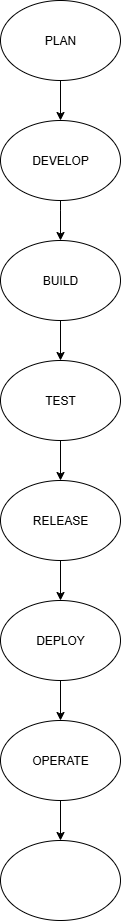

The diagram above was exported from draw.io. Its source (the exported page's mxGraphModel, read from the mxfile embedded in the PNG):
<mxGraphModel dx="992" dy="535" grid="1" gridSize="10" guides="1" tooltips="1" connect="1" arrows="1" fold="1" page="1" pageScale="1" pageWidth="850" pageHeight="1100" math="0" shadow="0">
  <root>
    <mxCell id="0" />
    <mxCell id="1" parent="0" />
    <mxCell id="UBVrmlMJxLNV72ct-B8R-2" value="PLAN" style="ellipse;whiteSpace=wrap;html=1;" vertex="1" parent="1">
      <mxGeometry x="340" y="120" width="120" height="80" as="geometry" />
    </mxCell>
    <mxCell id="UBVrmlMJxLNV72ct-B8R-4" value="BUILD" style="ellipse;whiteSpace=wrap;html=1;" vertex="1" parent="1">
      <mxGeometry x="340" y="360" width="120" height="80" as="geometry" />
    </mxCell>
    <mxCell id="UBVrmlMJxLNV72ct-B8R-5" value="TEST" style="ellipse;whiteSpace=wrap;html=1;" vertex="1" parent="1">
      <mxGeometry x="340" y="480" width="120" height="80" as="geometry" />
    </mxCell>
    <mxCell id="UBVrmlMJxLNV72ct-B8R-6" value="RELEASE" style="ellipse;whiteSpace=wrap;html=1;" vertex="1" parent="1">
      <mxGeometry x="340" y="600" width="120" height="80" as="geometry" />
    </mxCell>
    <mxCell id="UBVrmlMJxLNV72ct-B8R-7" value="DEPLOY" style="ellipse;whiteSpace=wrap;html=1;" vertex="1" parent="1">
      <mxGeometry x="340" y="720" width="120" height="80" as="geometry" />
    </mxCell>
    <mxCell id="UBVrmlMJxLNV72ct-B8R-8" value="OPERATE" style="ellipse;whiteSpace=wrap;html=1;" vertex="1" parent="1">
      <mxGeometry x="340" y="840" width="120" height="80" as="geometry" />
    </mxCell>
    <mxCell id="UBVrmlMJxLNV72ct-B8R-9" value="" style="endArrow=classic;html=1;rounded=0;entryX=0.5;entryY=0;entryDx=0;entryDy=0;exitX=0.5;exitY=1;exitDx=0;exitDy=0;" edge="1" parent="1" source="UBVrmlMJxLNV72ct-B8R-2">
      <mxGeometry width="50" height="50" relative="1" as="geometry">
        <mxPoint x="400" y="210" as="sourcePoint" />
        <mxPoint x="400" y="240" as="targetPoint" />
      </mxGeometry>
    </mxCell>
    <mxCell id="UBVrmlMJxLNV72ct-B8R-13" value="" style="endArrow=classic;html=1;rounded=0;entryX=0.5;entryY=0;entryDx=0;entryDy=0;" edge="1" parent="1" target="UBVrmlMJxLNV72ct-B8R-4">
      <mxGeometry width="50" height="50" relative="1" as="geometry">
        <mxPoint x="400" y="330" as="sourcePoint" />
        <mxPoint x="400" y="320" as="targetPoint" />
        <Array as="points">
          <mxPoint x="400" y="320" />
          <mxPoint x="400" y="330" />
        </Array>
      </mxGeometry>
    </mxCell>
    <mxCell id="UBVrmlMJxLNV72ct-B8R-16" value="" style="endArrow=classic;html=1;rounded=0;entryX=0.5;entryY=0;entryDx=0;entryDy=0;" edge="1" parent="1" target="UBVrmlMJxLNV72ct-B8R-5">
      <mxGeometry width="50" height="50" relative="1" as="geometry">
        <mxPoint x="400" y="440" as="sourcePoint" />
        <mxPoint x="400" y="440" as="targetPoint" />
        <Array as="points">
          <mxPoint x="400" y="440" />
        </Array>
      </mxGeometry>
    </mxCell>
    <mxCell id="UBVrmlMJxLNV72ct-B8R-17" value="" style="endArrow=classic;html=1;rounded=0;entryX=0.5;entryY=0;entryDx=0;entryDy=0;exitX=0.5;exitY=1;exitDx=0;exitDy=0;exitPerimeter=0;" edge="1" parent="1" source="UBVrmlMJxLNV72ct-B8R-5" target="UBVrmlMJxLNV72ct-B8R-6">
      <mxGeometry width="50" height="50" relative="1" as="geometry">
        <mxPoint x="390" y="510" as="sourcePoint" />
        <mxPoint x="440" y="460" as="targetPoint" />
      </mxGeometry>
    </mxCell>
    <mxCell id="UBVrmlMJxLNV72ct-B8R-18" value="" style="endArrow=classic;html=1;rounded=0;exitX=0.5;exitY=1;exitDx=0;exitDy=0;entryX=0.5;entryY=0;entryDx=0;entryDy=0;" edge="1" parent="1" source="UBVrmlMJxLNV72ct-B8R-6" target="UBVrmlMJxLNV72ct-B8R-7">
      <mxGeometry width="50" height="50" relative="1" as="geometry">
        <mxPoint x="430" y="760" as="sourcePoint" />
        <mxPoint x="480" y="710" as="targetPoint" />
      </mxGeometry>
    </mxCell>
    <mxCell id="UBVrmlMJxLNV72ct-B8R-19" value="" style="endArrow=classic;html=1;rounded=0;entryX=0.5;entryY=0;entryDx=0;entryDy=0;exitX=0.5;exitY=1;exitDx=0;exitDy=0;" edge="1" parent="1" source="UBVrmlMJxLNV72ct-B8R-7" target="UBVrmlMJxLNV72ct-B8R-8">
      <mxGeometry width="50" height="50" relative="1" as="geometry">
        <mxPoint x="370" y="810" as="sourcePoint" />
        <mxPoint x="420" y="800" as="targetPoint" />
      </mxGeometry>
    </mxCell>
    <mxCell id="UBVrmlMJxLNV72ct-B8R-20" value="DEVELOP" style="ellipse;whiteSpace=wrap;html=1;" vertex="1" parent="1">
      <mxGeometry x="340" y="240" width="120" height="80" as="geometry" />
    </mxCell>
    <mxCell id="UBVrmlMJxLNV72ct-B8R-21" value="" style="ellipse;whiteSpace=wrap;html=1;" vertex="1" parent="1">
      <mxGeometry x="340" y="960" width="120" height="80" as="geometry" />
    </mxCell>
    <mxCell id="UBVrmlMJxLNV72ct-B8R-22" value="" style="endArrow=classic;html=1;rounded=0;exitX=0.5;exitY=1;exitDx=0;exitDy=0;entryX=0.5;entryY=0;entryDx=0;entryDy=0;" edge="1" parent="1" source="UBVrmlMJxLNV72ct-B8R-8" target="UBVrmlMJxLNV72ct-B8R-21">
      <mxGeometry width="50" height="50" relative="1" as="geometry">
        <mxPoint x="410" y="820" as="sourcePoint" />
        <mxPoint x="460" y="770" as="targetPoint" />
      </mxGeometry>
    </mxCell>
  </root>
</mxGraphModel>